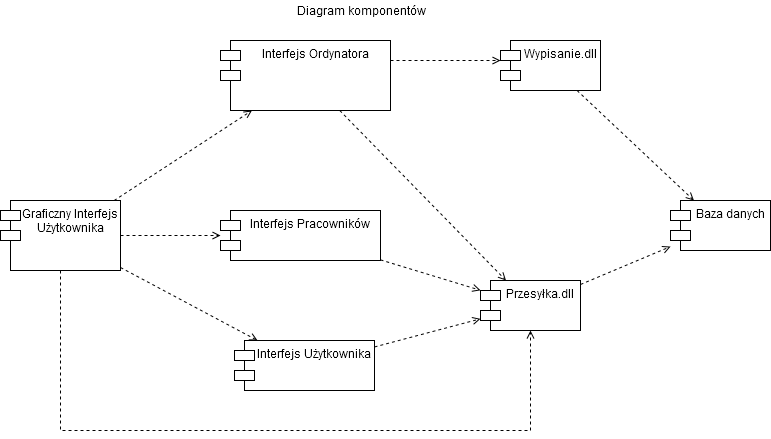

The diagram above was exported from draw.io. Its source (the exported page's mxGraphModel, read from the mxfile embedded in the PNG):
<mxGraphModel dx="1422" dy="727" grid="1" gridSize="10" guides="1" tooltips="1" connect="1" arrows="1" fold="1" page="1" pageScale="1" pageWidth="827" pageHeight="1169" math="0" shadow="0">
  <root>
    <mxCell id="0" />
    <mxCell id="1" parent="0" />
    <mxCell id="LGMMpDxJ1WbNwhPs4SOC-4" style="edgeStyle=orthogonalEdgeStyle;rounded=0;orthogonalLoop=1;jettySize=auto;html=1;entryX=0.5;entryY=1;entryDx=0;entryDy=0;endArrow=open;endFill=0;strokeWidth=1;dashed=1;" parent="1" source="LGMMpDxJ1WbNwhPs4SOC-5" target="LGMMpDxJ1WbNwhPs4SOC-16" edge="1">
      <mxGeometry relative="1" as="geometry">
        <mxPoint x="89" y="520" as="targetPoint" />
        <mxPoint x="29" y="350" as="sourcePoint" />
        <Array as="points">
          <mxPoint x="89" y="460" />
          <mxPoint x="559" y="460" />
        </Array>
      </mxGeometry>
    </mxCell>
    <mxCell id="LGMMpDxJ1WbNwhPs4SOC-5" value="Graficzny Interfejs&#10;Użytkownika&#10;" style="shape=module;align=left;spacingLeft=20;align=center;verticalAlign=top;" parent="1" vertex="1">
      <mxGeometry x="29" y="230" width="120" height="70" as="geometry" />
    </mxCell>
    <mxCell id="LGMMpDxJ1WbNwhPs4SOC-6" style="edgeStyle=orthogonalEdgeStyle;rounded=0;orthogonalLoop=1;jettySize=auto;html=1;endArrow=open;endFill=0;strokeWidth=1;dashed=1;" parent="1" source="LGMMpDxJ1WbNwhPs4SOC-8" target="LGMMpDxJ1WbNwhPs4SOC-14" edge="1">
      <mxGeometry relative="1" as="geometry">
        <Array as="points">
          <mxPoint x="479" y="90" />
          <mxPoint x="479" y="90" />
        </Array>
      </mxGeometry>
    </mxCell>
    <mxCell id="LGMMpDxJ1WbNwhPs4SOC-8" value="Interfejs Ordynatora" style="shape=module;align=left;spacingLeft=20;align=center;verticalAlign=top;" parent="1" vertex="1">
      <mxGeometry x="249" y="70" width="170" height="70" as="geometry" />
    </mxCell>
    <mxCell id="LGMMpDxJ1WbNwhPs4SOC-10" value="Interfejs Pracowników" style="shape=module;align=left;spacingLeft=20;align=center;verticalAlign=top;" parent="1" vertex="1">
      <mxGeometry x="249" y="240" width="160" height="50" as="geometry" />
    </mxCell>
    <mxCell id="LGMMpDxJ1WbNwhPs4SOC-12" value="Interfejs Użytkownika" style="shape=module;align=left;spacingLeft=20;align=center;verticalAlign=top;" parent="1" vertex="1">
      <mxGeometry x="263" y="370" width="140" height="50" as="geometry" />
    </mxCell>
    <mxCell id="LGMMpDxJ1WbNwhPs4SOC-14" value="Wypisanie.dll" style="shape=module;align=left;spacingLeft=20;align=center;verticalAlign=top;" parent="1" vertex="1">
      <mxGeometry x="529" y="70" width="100" height="50" as="geometry" />
    </mxCell>
    <mxCell id="LGMMpDxJ1WbNwhPs4SOC-16" value="Przesyłka.dll" style="shape=module;align=left;spacingLeft=20;align=center;verticalAlign=top;" parent="1" vertex="1">
      <mxGeometry x="509" y="310" width="100" height="50" as="geometry" />
    </mxCell>
    <mxCell id="LGMMpDxJ1WbNwhPs4SOC-17" value="Baza danych" style="shape=module;align=left;spacingLeft=20;align=center;verticalAlign=top;" parent="1" vertex="1">
      <mxGeometry x="699" y="230" width="100" height="50" as="geometry" />
    </mxCell>
    <mxCell id="LGMMpDxJ1WbNwhPs4SOC-18" value="Diagram komponentów" style="text;html=1;strokeColor=none;fillColor=none;align=center;verticalAlign=middle;whiteSpace=wrap;rounded=0;" parent="1" vertex="1">
      <mxGeometry x="300" y="30" width="180" height="20" as="geometry" />
    </mxCell>
    <mxCell id="LGMMpDxJ1WbNwhPs4SOC-19" value="" style="endArrow=open;html=1;endFill=0;strokeWidth=1;dashed=1;" parent="1" source="LGMMpDxJ1WbNwhPs4SOC-5" target="LGMMpDxJ1WbNwhPs4SOC-8" edge="1">
      <mxGeometry width="50" height="50" relative="1" as="geometry">
        <mxPoint x="160" y="210" as="sourcePoint" />
        <mxPoint x="210" y="160" as="targetPoint" />
      </mxGeometry>
    </mxCell>
    <mxCell id="LGMMpDxJ1WbNwhPs4SOC-20" value="" style="endArrow=open;html=1;endFill=0;strokeWidth=1;dashed=1;" parent="1" source="LGMMpDxJ1WbNwhPs4SOC-5" target="LGMMpDxJ1WbNwhPs4SOC-10" edge="1">
      <mxGeometry width="50" height="50" relative="1" as="geometry">
        <mxPoint x="160" y="350" as="sourcePoint" />
        <mxPoint x="210" y="300" as="targetPoint" />
      </mxGeometry>
    </mxCell>
    <mxCell id="LGMMpDxJ1WbNwhPs4SOC-21" value="" style="endArrow=open;html=1;endFill=0;strokeWidth=1;dashed=1;" parent="1" source="LGMMpDxJ1WbNwhPs4SOC-5" target="LGMMpDxJ1WbNwhPs4SOC-12" edge="1">
      <mxGeometry width="50" height="50" relative="1" as="geometry">
        <mxPoint x="150" y="400" as="sourcePoint" />
        <mxPoint x="200" y="350" as="targetPoint" />
      </mxGeometry>
    </mxCell>
    <mxCell id="LGMMpDxJ1WbNwhPs4SOC-22" value="" style="endArrow=open;html=1;endFill=0;strokeWidth=1;dashed=1;" parent="1" source="LGMMpDxJ1WbNwhPs4SOC-12" target="LGMMpDxJ1WbNwhPs4SOC-16" edge="1">
      <mxGeometry width="50" height="50" relative="1" as="geometry">
        <mxPoint x="420" y="380" as="sourcePoint" />
        <mxPoint x="470" y="330" as="targetPoint" />
      </mxGeometry>
    </mxCell>
    <mxCell id="LGMMpDxJ1WbNwhPs4SOC-23" value="" style="endArrow=open;html=1;endFill=0;strokeWidth=1;dashed=1;" parent="1" source="LGMMpDxJ1WbNwhPs4SOC-10" target="LGMMpDxJ1WbNwhPs4SOC-16" edge="1">
      <mxGeometry width="50" height="50" relative="1" as="geometry">
        <mxPoint x="480" y="260" as="sourcePoint" />
        <mxPoint x="530" y="210" as="targetPoint" />
      </mxGeometry>
    </mxCell>
    <mxCell id="LGMMpDxJ1WbNwhPs4SOC-24" value="" style="endArrow=open;html=1;endFill=0;strokeWidth=1;dashed=1;" parent="1" source="LGMMpDxJ1WbNwhPs4SOC-8" target="LGMMpDxJ1WbNwhPs4SOC-16" edge="1">
      <mxGeometry width="50" height="50" relative="1" as="geometry">
        <mxPoint x="500" y="270" as="sourcePoint" />
        <mxPoint x="550" y="220" as="targetPoint" />
      </mxGeometry>
    </mxCell>
    <mxCell id="LGMMpDxJ1WbNwhPs4SOC-25" value="" style="endArrow=open;html=1;endFill=0;strokeWidth=1;dashed=1;" parent="1" source="LGMMpDxJ1WbNwhPs4SOC-16" target="LGMMpDxJ1WbNwhPs4SOC-17" edge="1">
      <mxGeometry width="50" height="50" relative="1" as="geometry">
        <mxPoint x="520" y="270" as="sourcePoint" />
        <mxPoint x="570" y="220" as="targetPoint" />
      </mxGeometry>
    </mxCell>
    <mxCell id="LGMMpDxJ1WbNwhPs4SOC-26" value="" style="endArrow=open;html=1;endFill=0;strokeWidth=1;dashed=1;" parent="1" source="LGMMpDxJ1WbNwhPs4SOC-14" target="LGMMpDxJ1WbNwhPs4SOC-17" edge="1">
      <mxGeometry width="50" height="50" relative="1" as="geometry">
        <mxPoint x="630" y="210" as="sourcePoint" />
        <mxPoint x="680" y="160" as="targetPoint" />
      </mxGeometry>
    </mxCell>
  </root>
</mxGraphModel>